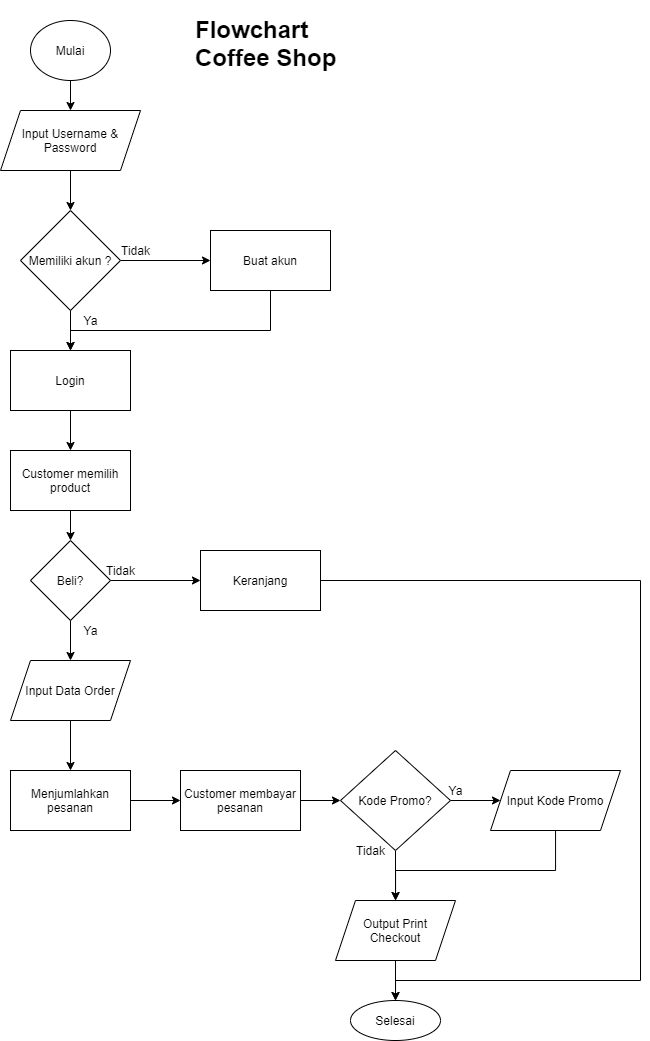

The diagram above was exported from draw.io. Its source (the exported page's mxGraphModel, read from the mxfile embedded in the PNG):
<mxGraphModel dx="1504" dy="726" grid="1" gridSize="10" guides="1" tooltips="1" connect="1" arrows="1" fold="1" page="1" pageScale="1" pageWidth="827" pageHeight="1169" math="0" shadow="0">
  <root>
    <mxCell id="WIyWlLk6GJQsqaUBKTNV-0" />
    <mxCell id="WIyWlLk6GJQsqaUBKTNV-1" parent="WIyWlLk6GJQsqaUBKTNV-0" />
    <mxCell id="gI9TDC_xDY3bn9U-A5Cx-8" style="edgeStyle=orthogonalEdgeStyle;rounded=0;orthogonalLoop=1;jettySize=auto;html=1;entryX=0.5;entryY=0;entryDx=0;entryDy=0;" edge="1" parent="WIyWlLk6GJQsqaUBKTNV-1" source="Dal8P_lMKBXMqJg5fkeh-0">
      <mxGeometry relative="1" as="geometry">
        <mxPoint x="229.99999999999977" y="140" as="targetPoint" />
      </mxGeometry>
    </mxCell>
    <mxCell id="Dal8P_lMKBXMqJg5fkeh-0" value="Mulai" style="ellipse;whiteSpace=wrap;html=1;" parent="WIyWlLk6GJQsqaUBKTNV-1" vertex="1">
      <mxGeometry x="190" y="50" width="80" height="60" as="geometry" />
    </mxCell>
    <mxCell id="Dal8P_lMKBXMqJg5fkeh-9" style="edgeStyle=orthogonalEdgeStyle;rounded=0;orthogonalLoop=1;jettySize=auto;html=1;entryX=0.5;entryY=0;entryDx=0;entryDy=0;" parent="WIyWlLk6GJQsqaUBKTNV-1" source="Dal8P_lMKBXMqJg5fkeh-1" target="Dal8P_lMKBXMqJg5fkeh-2" edge="1">
      <mxGeometry relative="1" as="geometry" />
    </mxCell>
    <mxCell id="Dal8P_lMKBXMqJg5fkeh-1" value="Customer memilih product" style="rounded=0;whiteSpace=wrap;html=1;" parent="WIyWlLk6GJQsqaUBKTNV-1" vertex="1">
      <mxGeometry x="170" y="480" width="120" height="60" as="geometry" />
    </mxCell>
    <mxCell id="Dal8P_lMKBXMqJg5fkeh-12" style="edgeStyle=orthogonalEdgeStyle;rounded=0;orthogonalLoop=1;jettySize=auto;html=1;" parent="WIyWlLk6GJQsqaUBKTNV-1" source="Dal8P_lMKBXMqJg5fkeh-2" target="Dal8P_lMKBXMqJg5fkeh-3" edge="1">
      <mxGeometry relative="1" as="geometry" />
    </mxCell>
    <mxCell id="gI9TDC_xDY3bn9U-A5Cx-18" style="edgeStyle=orthogonalEdgeStyle;rounded=0;orthogonalLoop=1;jettySize=auto;html=1;entryX=0;entryY=0.5;entryDx=0;entryDy=0;" edge="1" parent="WIyWlLk6GJQsqaUBKTNV-1" source="Dal8P_lMKBXMqJg5fkeh-2" target="gI9TDC_xDY3bn9U-A5Cx-17">
      <mxGeometry relative="1" as="geometry" />
    </mxCell>
    <mxCell id="Dal8P_lMKBXMqJg5fkeh-2" value="Beli?" style="rhombus;whiteSpace=wrap;html=1;" parent="WIyWlLk6GJQsqaUBKTNV-1" vertex="1">
      <mxGeometry x="190" y="570" width="80" height="80" as="geometry" />
    </mxCell>
    <mxCell id="Dal8P_lMKBXMqJg5fkeh-14" style="edgeStyle=orthogonalEdgeStyle;rounded=0;orthogonalLoop=1;jettySize=auto;html=1;entryX=0.5;entryY=0;entryDx=0;entryDy=0;" parent="WIyWlLk6GJQsqaUBKTNV-1" source="Dal8P_lMKBXMqJg5fkeh-3" target="Dal8P_lMKBXMqJg5fkeh-4" edge="1">
      <mxGeometry relative="1" as="geometry" />
    </mxCell>
    <mxCell id="Dal8P_lMKBXMqJg5fkeh-3" value="Input Data Order" style="shape=parallelogram;perimeter=parallelogramPerimeter;whiteSpace=wrap;html=1;fixedSize=1;" parent="WIyWlLk6GJQsqaUBKTNV-1" vertex="1">
      <mxGeometry x="170" y="690" width="120" height="60" as="geometry" />
    </mxCell>
    <mxCell id="Dal8P_lMKBXMqJg5fkeh-15" style="edgeStyle=orthogonalEdgeStyle;rounded=0;orthogonalLoop=1;jettySize=auto;html=1;entryX=0;entryY=0.5;entryDx=0;entryDy=0;" parent="WIyWlLk6GJQsqaUBKTNV-1" source="Dal8P_lMKBXMqJg5fkeh-4" target="Dal8P_lMKBXMqJg5fkeh-6" edge="1">
      <mxGeometry relative="1" as="geometry" />
    </mxCell>
    <mxCell id="Dal8P_lMKBXMqJg5fkeh-4" value="Menjumlahkan pesanan" style="rounded=0;whiteSpace=wrap;html=1;" parent="WIyWlLk6GJQsqaUBKTNV-1" vertex="1">
      <mxGeometry x="170" y="800" width="120" height="60" as="geometry" />
    </mxCell>
    <mxCell id="Dal8P_lMKBXMqJg5fkeh-17" style="edgeStyle=orthogonalEdgeStyle;rounded=0;orthogonalLoop=1;jettySize=auto;html=1;entryX=0.5;entryY=0;entryDx=0;entryDy=0;" parent="WIyWlLk6GJQsqaUBKTNV-1" source="Dal8P_lMKBXMqJg5fkeh-5" target="Dal8P_lMKBXMqJg5fkeh-7" edge="1">
      <mxGeometry relative="1" as="geometry" />
    </mxCell>
    <mxCell id="Dal8P_lMKBXMqJg5fkeh-5" value="Output Print&lt;br&gt;Checkout" style="shape=parallelogram;perimeter=parallelogramPerimeter;whiteSpace=wrap;html=1;fixedSize=1;" parent="WIyWlLk6GJQsqaUBKTNV-1" vertex="1">
      <mxGeometry x="495" y="930" width="120" height="60" as="geometry" />
    </mxCell>
    <mxCell id="gI9TDC_xDY3bn9U-A5Cx-21" style="edgeStyle=orthogonalEdgeStyle;rounded=0;orthogonalLoop=1;jettySize=auto;html=1;" edge="1" parent="WIyWlLk6GJQsqaUBKTNV-1" source="Dal8P_lMKBXMqJg5fkeh-6" target="gI9TDC_xDY3bn9U-A5Cx-20">
      <mxGeometry relative="1" as="geometry" />
    </mxCell>
    <mxCell id="Dal8P_lMKBXMqJg5fkeh-6" value="Customer membayar pesanan" style="rounded=0;whiteSpace=wrap;html=1;" parent="WIyWlLk6GJQsqaUBKTNV-1" vertex="1">
      <mxGeometry x="340" y="800" width="120" height="60" as="geometry" />
    </mxCell>
    <mxCell id="Dal8P_lMKBXMqJg5fkeh-7" value="Selesai" style="ellipse;whiteSpace=wrap;html=1;" parent="WIyWlLk6GJQsqaUBKTNV-1" vertex="1">
      <mxGeometry x="510" y="1030" width="90" height="40" as="geometry" />
    </mxCell>
    <mxCell id="Dal8P_lMKBXMqJg5fkeh-13" value="Ya" style="text;html=1;align=center;verticalAlign=middle;resizable=0;points=[];autosize=1;" parent="WIyWlLk6GJQsqaUBKTNV-1" vertex="1">
      <mxGeometry x="235" y="650" width="30" height="20" as="geometry" />
    </mxCell>
    <mxCell id="Dal8P_lMKBXMqJg5fkeh-18" value="&lt;h1&gt;Flowchart Coffee Shop&lt;/h1&gt;" style="text;html=1;strokeColor=none;fillColor=none;spacing=5;spacingTop=-20;whiteSpace=wrap;overflow=hidden;rounded=0;" parent="WIyWlLk6GJQsqaUBKTNV-1" vertex="1">
      <mxGeometry x="350" y="40" width="190" height="120" as="geometry" />
    </mxCell>
    <mxCell id="gI9TDC_xDY3bn9U-A5Cx-10" style="edgeStyle=orthogonalEdgeStyle;rounded=0;orthogonalLoop=1;jettySize=auto;html=1;entryX=0.5;entryY=0;entryDx=0;entryDy=0;" edge="1" parent="WIyWlLk6GJQsqaUBKTNV-1" target="gI9TDC_xDY3bn9U-A5Cx-1">
      <mxGeometry relative="1" as="geometry">
        <mxPoint x="229.99999999999977" y="200" as="sourcePoint" />
      </mxGeometry>
    </mxCell>
    <mxCell id="gI9TDC_xDY3bn9U-A5Cx-11" style="edgeStyle=orthogonalEdgeStyle;rounded=0;orthogonalLoop=1;jettySize=auto;html=1;entryX=0;entryY=0.5;entryDx=0;entryDy=0;" edge="1" parent="WIyWlLk6GJQsqaUBKTNV-1" source="gI9TDC_xDY3bn9U-A5Cx-1" target="gI9TDC_xDY3bn9U-A5Cx-7">
      <mxGeometry relative="1" as="geometry" />
    </mxCell>
    <mxCell id="gI9TDC_xDY3bn9U-A5Cx-12" style="edgeStyle=orthogonalEdgeStyle;rounded=0;orthogonalLoop=1;jettySize=auto;html=1;entryX=0.5;entryY=0;entryDx=0;entryDy=0;" edge="1" parent="WIyWlLk6GJQsqaUBKTNV-1" source="gI9TDC_xDY3bn9U-A5Cx-1" target="gI9TDC_xDY3bn9U-A5Cx-4">
      <mxGeometry relative="1" as="geometry" />
    </mxCell>
    <mxCell id="gI9TDC_xDY3bn9U-A5Cx-1" value="Memiliki akun ?" style="rhombus;whiteSpace=wrap;html=1;" vertex="1" parent="WIyWlLk6GJQsqaUBKTNV-1">
      <mxGeometry x="180" y="240" width="100" height="100" as="geometry" />
    </mxCell>
    <mxCell id="gI9TDC_xDY3bn9U-A5Cx-13" style="edgeStyle=orthogonalEdgeStyle;rounded=0;orthogonalLoop=1;jettySize=auto;html=1;" edge="1" parent="WIyWlLk6GJQsqaUBKTNV-1" source="gI9TDC_xDY3bn9U-A5Cx-4" target="Dal8P_lMKBXMqJg5fkeh-1">
      <mxGeometry relative="1" as="geometry" />
    </mxCell>
    <mxCell id="gI9TDC_xDY3bn9U-A5Cx-4" value="Login" style="rounded=0;whiteSpace=wrap;html=1;" vertex="1" parent="WIyWlLk6GJQsqaUBKTNV-1">
      <mxGeometry x="170" y="380" width="120" height="60" as="geometry" />
    </mxCell>
    <mxCell id="gI9TDC_xDY3bn9U-A5Cx-16" style="edgeStyle=orthogonalEdgeStyle;rounded=0;orthogonalLoop=1;jettySize=auto;html=1;entryX=0.5;entryY=0;entryDx=0;entryDy=0;" edge="1" parent="WIyWlLk6GJQsqaUBKTNV-1" source="gI9TDC_xDY3bn9U-A5Cx-7" target="gI9TDC_xDY3bn9U-A5Cx-4">
      <mxGeometry relative="1" as="geometry">
        <Array as="points">
          <mxPoint x="430" y="360" />
          <mxPoint x="230" y="360" />
        </Array>
      </mxGeometry>
    </mxCell>
    <mxCell id="gI9TDC_xDY3bn9U-A5Cx-7" value="Buat akun" style="rounded=0;whiteSpace=wrap;html=1;" vertex="1" parent="WIyWlLk6GJQsqaUBKTNV-1">
      <mxGeometry x="370" y="260" width="120" height="60" as="geometry" />
    </mxCell>
    <mxCell id="gI9TDC_xDY3bn9U-A5Cx-14" value="Tidak" style="text;html=1;align=center;verticalAlign=middle;resizable=0;points=[];autosize=1;" vertex="1" parent="WIyWlLk6GJQsqaUBKTNV-1">
      <mxGeometry x="275" y="270" width="40" height="20" as="geometry" />
    </mxCell>
    <mxCell id="gI9TDC_xDY3bn9U-A5Cx-15" value="Ya" style="text;html=1;align=center;verticalAlign=middle;resizable=0;points=[];autosize=1;" vertex="1" parent="WIyWlLk6GJQsqaUBKTNV-1">
      <mxGeometry x="235" y="340" width="30" height="20" as="geometry" />
    </mxCell>
    <mxCell id="gI9TDC_xDY3bn9U-A5Cx-28" style="edgeStyle=orthogonalEdgeStyle;rounded=0;orthogonalLoop=1;jettySize=auto;html=1;entryX=0.5;entryY=0;entryDx=0;entryDy=0;" edge="1" parent="WIyWlLk6GJQsqaUBKTNV-1" source="gI9TDC_xDY3bn9U-A5Cx-17" target="Dal8P_lMKBXMqJg5fkeh-7">
      <mxGeometry relative="1" as="geometry">
        <Array as="points">
          <mxPoint x="800" y="610" />
          <mxPoint x="800" y="1010" />
          <mxPoint x="555" y="1010" />
        </Array>
      </mxGeometry>
    </mxCell>
    <mxCell id="gI9TDC_xDY3bn9U-A5Cx-17" value="Keranjang" style="rounded=0;whiteSpace=wrap;html=1;" vertex="1" parent="WIyWlLk6GJQsqaUBKTNV-1">
      <mxGeometry x="360" y="580" width="120" height="60" as="geometry" />
    </mxCell>
    <mxCell id="gI9TDC_xDY3bn9U-A5Cx-19" value="Tidak" style="text;html=1;align=center;verticalAlign=middle;resizable=0;points=[];autosize=1;" vertex="1" parent="WIyWlLk6GJQsqaUBKTNV-1">
      <mxGeometry x="260" y="590" width="40" height="20" as="geometry" />
    </mxCell>
    <mxCell id="gI9TDC_xDY3bn9U-A5Cx-22" style="edgeStyle=orthogonalEdgeStyle;rounded=0;orthogonalLoop=1;jettySize=auto;html=1;" edge="1" parent="WIyWlLk6GJQsqaUBKTNV-1" source="gI9TDC_xDY3bn9U-A5Cx-20" target="Dal8P_lMKBXMqJg5fkeh-5">
      <mxGeometry relative="1" as="geometry" />
    </mxCell>
    <mxCell id="gI9TDC_xDY3bn9U-A5Cx-25" style="edgeStyle=orthogonalEdgeStyle;rounded=0;orthogonalLoop=1;jettySize=auto;html=1;entryX=0;entryY=0.5;entryDx=0;entryDy=0;" edge="1" parent="WIyWlLk6GJQsqaUBKTNV-1" source="gI9TDC_xDY3bn9U-A5Cx-20" target="gI9TDC_xDY3bn9U-A5Cx-24">
      <mxGeometry relative="1" as="geometry" />
    </mxCell>
    <mxCell id="gI9TDC_xDY3bn9U-A5Cx-20" value="Kode Promo?" style="rhombus;whiteSpace=wrap;html=1;" vertex="1" parent="WIyWlLk6GJQsqaUBKTNV-1">
      <mxGeometry x="500" y="780" width="110" height="100" as="geometry" />
    </mxCell>
    <mxCell id="gI9TDC_xDY3bn9U-A5Cx-23" value="Tidak" style="text;html=1;align=center;verticalAlign=middle;resizable=0;points=[];autosize=1;" vertex="1" parent="WIyWlLk6GJQsqaUBKTNV-1">
      <mxGeometry x="510" y="870" width="40" height="20" as="geometry" />
    </mxCell>
    <mxCell id="gI9TDC_xDY3bn9U-A5Cx-27" style="edgeStyle=orthogonalEdgeStyle;rounded=0;orthogonalLoop=1;jettySize=auto;html=1;" edge="1" parent="WIyWlLk6GJQsqaUBKTNV-1" source="gI9TDC_xDY3bn9U-A5Cx-24" target="Dal8P_lMKBXMqJg5fkeh-5">
      <mxGeometry relative="1" as="geometry">
        <Array as="points">
          <mxPoint x="715" y="900" />
          <mxPoint x="555" y="900" />
        </Array>
      </mxGeometry>
    </mxCell>
    <mxCell id="gI9TDC_xDY3bn9U-A5Cx-24" value="Input Kode Promo" style="shape=parallelogram;perimeter=parallelogramPerimeter;whiteSpace=wrap;html=1;fixedSize=1;" vertex="1" parent="WIyWlLk6GJQsqaUBKTNV-1">
      <mxGeometry x="650" y="800" width="130" height="60" as="geometry" />
    </mxCell>
    <mxCell id="gI9TDC_xDY3bn9U-A5Cx-26" value="Ya" style="text;html=1;align=center;verticalAlign=middle;resizable=0;points=[];autosize=1;" vertex="1" parent="WIyWlLk6GJQsqaUBKTNV-1">
      <mxGeometry x="600" y="810" width="30" height="20" as="geometry" />
    </mxCell>
    <mxCell id="gI9TDC_xDY3bn9U-A5Cx-29" value="Input Username &amp;amp; Password" style="shape=parallelogram;perimeter=parallelogramPerimeter;whiteSpace=wrap;html=1;fixedSize=1;" vertex="1" parent="WIyWlLk6GJQsqaUBKTNV-1">
      <mxGeometry x="160" y="140" width="140" height="60" as="geometry" />
    </mxCell>
  </root>
</mxGraphModel>